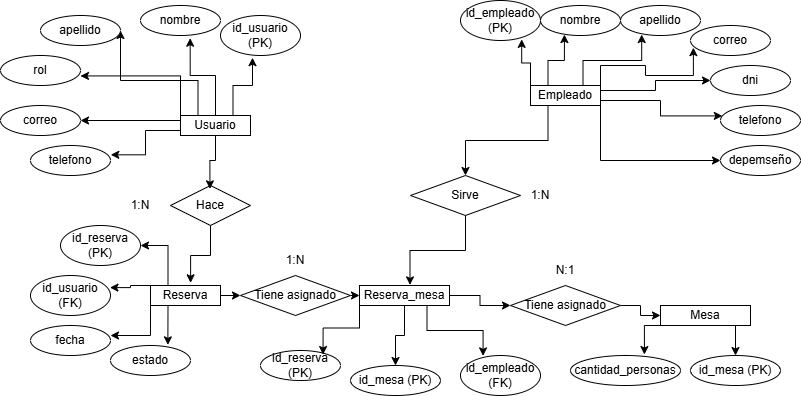

The diagram above was exported from draw.io. Its source (the exported page's mxGraphModel, read from the mxfile embedded in the PNG):
<mxGraphModel dx="944" dy="522" grid="1" gridSize="10" guides="1" tooltips="1" connect="1" arrows="1" fold="1" page="1" pageScale="1" pageWidth="827" pageHeight="1169" math="0" shadow="0">
  <root>
    <mxCell id="0" />
    <mxCell id="1" parent="0" />
    <mxCell id="bNlx89IqkCcG8i4lP8sZ-11" edge="1" parent="1" source="bNlx89IqkCcG8i4lP8sZ-1" style="edgeStyle=orthogonalEdgeStyle;rounded=0;orthogonalLoop=1;jettySize=auto;html=1;exitX=0.25;exitY=0;exitDx=0;exitDy=0;" target="bNlx89IqkCcG8i4lP8sZ-4">
      <mxGeometry relative="1" as="geometry">
        <Array as="points">
          <mxPoint x="207" y="175" />
          <mxPoint x="130" y="175" />
        </Array>
      </mxGeometry>
    </mxCell>
    <mxCell id="bNlx89IqkCcG8i4lP8sZ-13" edge="1" parent="1" source="bNlx89IqkCcG8i4lP8sZ-1" style="edgeStyle=orthogonalEdgeStyle;rounded=0;orthogonalLoop=1;jettySize=auto;html=1;exitX=0;exitY=0.25;exitDx=0;exitDy=0;entryX=1;entryY=0.5;entryDx=0;entryDy=0;" target="bNlx89IqkCcG8i4lP8sZ-6">
      <mxGeometry relative="1" as="geometry" />
    </mxCell>
    <mxCell id="bNlx89IqkCcG8i4lP8sZ-1" parent="1" style="rounded=0;whiteSpace=wrap;html=1;" value="Usuario" vertex="1">
      <mxGeometry height="20" width="70" x="190" y="210" as="geometry" />
    </mxCell>
    <mxCell id="bNlx89IqkCcG8i4lP8sZ-2" parent="1" style="ellipse;whiteSpace=wrap;html=1;" value="id_usuario (PK)" vertex="1">
      <mxGeometry height="40" width="80" x="230" y="110" as="geometry" />
    </mxCell>
    <mxCell id="bNlx89IqkCcG8i4lP8sZ-3" parent="1" style="ellipse;whiteSpace=wrap;html=1;" value="nombre" vertex="1">
      <mxGeometry height="30" width="80" x="150" y="100" as="geometry" />
    </mxCell>
    <mxCell id="bNlx89IqkCcG8i4lP8sZ-4" parent="1" style="ellipse;whiteSpace=wrap;html=1;" value="apellido" vertex="1">
      <mxGeometry height="30" width="80" x="50" y="110" as="geometry" />
    </mxCell>
    <mxCell id="bNlx89IqkCcG8i4lP8sZ-5" parent="1" style="ellipse;whiteSpace=wrap;html=1;" value="rol" vertex="1">
      <mxGeometry height="30" width="80" x="10" y="150" as="geometry" />
    </mxCell>
    <mxCell id="bNlx89IqkCcG8i4lP8sZ-6" parent="1" style="ellipse;whiteSpace=wrap;html=1;" value="correo" vertex="1">
      <mxGeometry height="30" width="80" x="10" y="200" as="geometry" />
    </mxCell>
    <mxCell id="bNlx89IqkCcG8i4lP8sZ-7" parent="1" style="ellipse;whiteSpace=wrap;html=1;" value="telefono" vertex="1">
      <mxGeometry height="30" width="80" x="40" y="240" as="geometry" />
    </mxCell>
    <mxCell id="bNlx89IqkCcG8i4lP8sZ-9" edge="1" parent="1" source="bNlx89IqkCcG8i4lP8sZ-1" style="edgeStyle=orthogonalEdgeStyle;rounded=0;orthogonalLoop=1;jettySize=auto;html=1;exitX=0.75;exitY=0;exitDx=0;exitDy=0;entryX=0.4;entryY=1.054;entryDx=0;entryDy=0;entryPerimeter=0;" target="bNlx89IqkCcG8i4lP8sZ-2">
      <mxGeometry relative="1" as="geometry" />
    </mxCell>
    <mxCell id="bNlx89IqkCcG8i4lP8sZ-10" edge="1" parent="1" source="bNlx89IqkCcG8i4lP8sZ-1" style="edgeStyle=orthogonalEdgeStyle;rounded=0;orthogonalLoop=1;jettySize=auto;html=1;exitX=0.5;exitY=0;exitDx=0;exitDy=0;entryX=0.621;entryY=1.09;entryDx=0;entryDy=0;entryPerimeter=0;" target="bNlx89IqkCcG8i4lP8sZ-3">
      <mxGeometry relative="1" as="geometry" />
    </mxCell>
    <mxCell id="bNlx89IqkCcG8i4lP8sZ-12" edge="1" parent="1" source="bNlx89IqkCcG8i4lP8sZ-1" style="edgeStyle=orthogonalEdgeStyle;rounded=0;orthogonalLoop=1;jettySize=auto;html=1;exitX=0;exitY=0;exitDx=0;exitDy=0;entryX=1;entryY=0.681;entryDx=0;entryDy=0;entryPerimeter=0;" target="bNlx89IqkCcG8i4lP8sZ-5">
      <mxGeometry relative="1" as="geometry" />
    </mxCell>
    <mxCell id="bNlx89IqkCcG8i4lP8sZ-14" edge="1" parent="1" source="bNlx89IqkCcG8i4lP8sZ-1" style="edgeStyle=orthogonalEdgeStyle;rounded=0;orthogonalLoop=1;jettySize=auto;html=1;exitX=0;exitY=0.75;exitDx=0;exitDy=0;entryX=1.004;entryY=0.31;entryDx=0;entryDy=0;entryPerimeter=0;" target="bNlx89IqkCcG8i4lP8sZ-7">
      <mxGeometry relative="1" as="geometry" />
    </mxCell>
    <mxCell id="bNlx89IqkCcG8i4lP8sZ-15" parent="1" style="rhombus;whiteSpace=wrap;html=1;" value="Hace" vertex="1">
      <mxGeometry height="40" width="80" x="180" y="280" as="geometry" />
    </mxCell>
    <mxCell id="bNlx89IqkCcG8i4lP8sZ-16" parent="1" style="text;html=1;whiteSpace=wrap;strokeColor=none;fillColor=none;align=center;verticalAlign=middle;rounded=0;" value="1:N" vertex="1">
      <mxGeometry height="30" width="60" x="120" y="285" as="geometry" />
    </mxCell>
    <mxCell id="bNlx89IqkCcG8i4lP8sZ-17" edge="1" parent="1" source="bNlx89IqkCcG8i4lP8sZ-1" style="edgeStyle=orthogonalEdgeStyle;rounded=0;orthogonalLoop=1;jettySize=auto;html=1;exitX=0.5;exitY=1;exitDx=0;exitDy=0;entryX=0.493;entryY=0.083;entryDx=0;entryDy=0;entryPerimeter=0;" target="bNlx89IqkCcG8i4lP8sZ-15">
      <mxGeometry relative="1" as="geometry" />
    </mxCell>
    <mxCell id="bNlx89IqkCcG8i4lP8sZ-24" edge="1" parent="1" source="bNlx89IqkCcG8i4lP8sZ-18" style="edgeStyle=orthogonalEdgeStyle;rounded=0;orthogonalLoop=1;jettySize=auto;html=1;exitX=0.25;exitY=0;exitDx=0;exitDy=0;entryX=1;entryY=0.5;entryDx=0;entryDy=0;" target="bNlx89IqkCcG8i4lP8sZ-19">
      <mxGeometry relative="1" as="geometry" />
    </mxCell>
    <mxCell id="bNlx89IqkCcG8i4lP8sZ-58" edge="1" parent="1" source="bNlx89IqkCcG8i4lP8sZ-18" style="edgeStyle=orthogonalEdgeStyle;rounded=0;orthogonalLoop=1;jettySize=auto;html=1;exitX=1;exitY=0.5;exitDx=0;exitDy=0;entryX=0;entryY=0.5;entryDx=0;entryDy=0;" target="bNlx89IqkCcG8i4lP8sZ-57">
      <mxGeometry relative="1" as="geometry" />
    </mxCell>
    <mxCell id="bNlx89IqkCcG8i4lP8sZ-18" parent="1" style="rounded=0;whiteSpace=wrap;html=1;" value="Reserva" vertex="1">
      <mxGeometry height="20" width="70" x="160" y="380" as="geometry" />
    </mxCell>
    <mxCell id="bNlx89IqkCcG8i4lP8sZ-19" parent="1" style="ellipse;whiteSpace=wrap;html=1;" value="id_reserva (PK)" vertex="1">
      <mxGeometry height="40" width="80" x="70" y="320" as="geometry" />
    </mxCell>
    <mxCell id="bNlx89IqkCcG8i4lP8sZ-21" parent="1" style="ellipse;whiteSpace=wrap;html=1;" value="id_usuario (FK)" vertex="1">
      <mxGeometry height="40" width="80" x="40" y="370" as="geometry" />
    </mxCell>
    <mxCell id="bNlx89IqkCcG8i4lP8sZ-22" parent="1" style="ellipse;whiteSpace=wrap;html=1;" value="fecha" vertex="1">
      <mxGeometry height="30" width="80" x="40" y="420" as="geometry" />
    </mxCell>
    <mxCell id="bNlx89IqkCcG8i4lP8sZ-23" parent="1" style="ellipse;whiteSpace=wrap;html=1;" value="estado" vertex="1">
      <mxGeometry height="30" width="80" x="120" y="440" as="geometry" />
    </mxCell>
    <mxCell id="bNlx89IqkCcG8i4lP8sZ-25" edge="1" parent="1" source="bNlx89IqkCcG8i4lP8sZ-18" style="edgeStyle=orthogonalEdgeStyle;rounded=0;orthogonalLoop=1;jettySize=auto;html=1;exitX=0;exitY=0;exitDx=0;exitDy=0;entryX=0.993;entryY=0.303;entryDx=0;entryDy=0;entryPerimeter=0;" target="bNlx89IqkCcG8i4lP8sZ-21">
      <mxGeometry relative="1" as="geometry">
        <Array as="points">
          <mxPoint x="140" y="380" />
          <mxPoint x="140" y="382" />
        </Array>
      </mxGeometry>
    </mxCell>
    <mxCell id="bNlx89IqkCcG8i4lP8sZ-26" edge="1" parent="1" source="bNlx89IqkCcG8i4lP8sZ-18" style="edgeStyle=orthogonalEdgeStyle;rounded=0;orthogonalLoop=1;jettySize=auto;html=1;exitX=0;exitY=1;exitDx=0;exitDy=0;entryX=1;entryY=0.333;entryDx=0;entryDy=0;entryPerimeter=0;" target="bNlx89IqkCcG8i4lP8sZ-22">
      <mxGeometry relative="1" as="geometry" />
    </mxCell>
    <mxCell id="bNlx89IqkCcG8i4lP8sZ-27" edge="1" parent="1" source="bNlx89IqkCcG8i4lP8sZ-18" style="edgeStyle=orthogonalEdgeStyle;rounded=0;orthogonalLoop=1;jettySize=auto;html=1;exitX=0.25;exitY=1;exitDx=0;exitDy=0;entryX=0.717;entryY=-0.021;entryDx=0;entryDy=0;entryPerimeter=0;" target="bNlx89IqkCcG8i4lP8sZ-23">
      <mxGeometry relative="1" as="geometry" />
    </mxCell>
    <mxCell id="bNlx89IqkCcG8i4lP8sZ-28" edge="1" parent="1" source="bNlx89IqkCcG8i4lP8sZ-15" style="edgeStyle=orthogonalEdgeStyle;rounded=0;orthogonalLoop=1;jettySize=auto;html=1;entryX=0.573;entryY=-0.134;entryDx=0;entryDy=0;entryPerimeter=0;" target="bNlx89IqkCcG8i4lP8sZ-18">
      <mxGeometry relative="1" as="geometry" />
    </mxCell>
    <mxCell id="bNlx89IqkCcG8i4lP8sZ-41" edge="1" parent="1" source="bNlx89IqkCcG8i4lP8sZ-29" style="edgeStyle=orthogonalEdgeStyle;rounded=0;orthogonalLoop=1;jettySize=auto;html=1;exitX=1;exitY=0.25;exitDx=0;exitDy=0;" target="bNlx89IqkCcG8i4lP8sZ-35">
      <mxGeometry relative="1" as="geometry" />
    </mxCell>
    <mxCell id="bNlx89IqkCcG8i4lP8sZ-43" edge="1" parent="1" source="bNlx89IqkCcG8i4lP8sZ-29" style="edgeStyle=orthogonalEdgeStyle;rounded=0;orthogonalLoop=1;jettySize=auto;html=1;exitX=1;exitY=1;exitDx=0;exitDy=0;entryX=0;entryY=0.5;entryDx=0;entryDy=0;" target="bNlx89IqkCcG8i4lP8sZ-34">
      <mxGeometry relative="1" as="geometry" />
    </mxCell>
    <mxCell id="bNlx89IqkCcG8i4lP8sZ-68" edge="1" parent="1" source="bNlx89IqkCcG8i4lP8sZ-29" style="edgeStyle=orthogonalEdgeStyle;rounded=0;orthogonalLoop=1;jettySize=auto;html=1;exitX=0.25;exitY=1;exitDx=0;exitDy=0;entryX=0.5;entryY=0;entryDx=0;entryDy=0;" target="bNlx89IqkCcG8i4lP8sZ-67">
      <mxGeometry relative="1" as="geometry" />
    </mxCell>
    <mxCell id="bNlx89IqkCcG8i4lP8sZ-29" parent="1" style="rounded=0;whiteSpace=wrap;html=1;" value="Empleado" vertex="1">
      <mxGeometry height="20" width="70" x="540" y="180" as="geometry" />
    </mxCell>
    <mxCell id="bNlx89IqkCcG8i4lP8sZ-30" parent="1" style="ellipse;whiteSpace=wrap;html=1;" value="id_empleado (PK)" vertex="1">
      <mxGeometry height="40" width="80" x="470" y="95" as="geometry" />
    </mxCell>
    <mxCell id="bNlx89IqkCcG8i4lP8sZ-31" parent="1" style="ellipse;whiteSpace=wrap;html=1;" value="nombre" vertex="1">
      <mxGeometry height="30" width="80" x="550" y="100" as="geometry" />
    </mxCell>
    <mxCell id="bNlx89IqkCcG8i4lP8sZ-32" parent="1" style="ellipse;whiteSpace=wrap;html=1;" value="apellido" vertex="1">
      <mxGeometry height="30" width="80" x="630" y="100" as="geometry" />
    </mxCell>
    <mxCell id="bNlx89IqkCcG8i4lP8sZ-33" parent="1" style="ellipse;whiteSpace=wrap;html=1;" value="correo" vertex="1">
      <mxGeometry height="30" width="80" x="700" y="120" as="geometry" />
    </mxCell>
    <mxCell id="bNlx89IqkCcG8i4lP8sZ-34" parent="1" style="ellipse;whiteSpace=wrap;html=1;" value="depemseño" vertex="1">
      <mxGeometry height="30" width="80" x="730" y="240" as="geometry" />
    </mxCell>
    <mxCell id="bNlx89IqkCcG8i4lP8sZ-35" parent="1" style="ellipse;whiteSpace=wrap;html=1;" value="dni" vertex="1">
      <mxGeometry height="30" width="80" x="720" y="160" as="geometry" />
    </mxCell>
    <mxCell id="bNlx89IqkCcG8i4lP8sZ-36" parent="1" style="ellipse;whiteSpace=wrap;html=1;" value="telefono" vertex="1">
      <mxGeometry height="30" width="80" x="730" y="200" as="geometry" />
    </mxCell>
    <mxCell id="bNlx89IqkCcG8i4lP8sZ-37" edge="1" parent="1" source="bNlx89IqkCcG8i4lP8sZ-29" style="edgeStyle=orthogonalEdgeStyle;rounded=0;orthogonalLoop=1;jettySize=auto;html=1;exitX=0;exitY=0;exitDx=0;exitDy=0;entryX=0.765;entryY=0.972;entryDx=0;entryDy=0;entryPerimeter=0;" target="bNlx89IqkCcG8i4lP8sZ-30">
      <mxGeometry relative="1" as="geometry" />
    </mxCell>
    <mxCell id="bNlx89IqkCcG8i4lP8sZ-38" edge="1" parent="1" source="bNlx89IqkCcG8i4lP8sZ-29" style="edgeStyle=orthogonalEdgeStyle;rounded=0;orthogonalLoop=1;jettySize=auto;html=1;exitX=0.25;exitY=0;exitDx=0;exitDy=0;entryX=0.299;entryY=0.968;entryDx=0;entryDy=0;entryPerimeter=0;" target="bNlx89IqkCcG8i4lP8sZ-31">
      <mxGeometry relative="1" as="geometry" />
    </mxCell>
    <mxCell id="bNlx89IqkCcG8i4lP8sZ-39" edge="1" parent="1" source="bNlx89IqkCcG8i4lP8sZ-29" style="edgeStyle=orthogonalEdgeStyle;rounded=0;orthogonalLoop=1;jettySize=auto;html=1;exitX=0.75;exitY=0;exitDx=0;exitDy=0;entryX=0.265;entryY=0.968;entryDx=0;entryDy=0;entryPerimeter=0;" target="bNlx89IqkCcG8i4lP8sZ-32">
      <mxGeometry relative="1" as="geometry" />
    </mxCell>
    <mxCell id="bNlx89IqkCcG8i4lP8sZ-40" edge="1" parent="1" source="bNlx89IqkCcG8i4lP8sZ-29" style="edgeStyle=orthogonalEdgeStyle;rounded=0;orthogonalLoop=1;jettySize=auto;html=1;exitX=1;exitY=0;exitDx=0;exitDy=0;entryX=0.036;entryY=0.738;entryDx=0;entryDy=0;entryPerimeter=0;" target="bNlx89IqkCcG8i4lP8sZ-33">
      <mxGeometry relative="1" as="geometry" />
    </mxCell>
    <mxCell id="bNlx89IqkCcG8i4lP8sZ-42" edge="1" parent="1" source="bNlx89IqkCcG8i4lP8sZ-29" style="edgeStyle=orthogonalEdgeStyle;rounded=0;orthogonalLoop=1;jettySize=auto;html=1;exitX=1;exitY=0.75;exitDx=0;exitDy=0;entryX=0.023;entryY=0.347;entryDx=0;entryDy=0;entryPerimeter=0;" target="bNlx89IqkCcG8i4lP8sZ-36">
      <mxGeometry relative="1" as="geometry" />
    </mxCell>
    <mxCell id="bNlx89IqkCcG8i4lP8sZ-53" edge="1" parent="1" source="bNlx89IqkCcG8i4lP8sZ-44" style="edgeStyle=orthogonalEdgeStyle;rounded=0;orthogonalLoop=1;jettySize=auto;html=1;exitX=0.5;exitY=1;exitDx=0;exitDy=0;entryX=0.5;entryY=0;entryDx=0;entryDy=0;" target="bNlx89IqkCcG8i4lP8sZ-50">
      <mxGeometry relative="1" as="geometry" />
    </mxCell>
    <mxCell id="bNlx89IqkCcG8i4lP8sZ-64" edge="1" parent="1" source="bNlx89IqkCcG8i4lP8sZ-44" style="edgeStyle=orthogonalEdgeStyle;rounded=0;orthogonalLoop=1;jettySize=auto;html=1;exitX=1;exitY=0.5;exitDx=0;exitDy=0;entryX=0;entryY=0.5;entryDx=0;entryDy=0;" target="bNlx89IqkCcG8i4lP8sZ-61">
      <mxGeometry relative="1" as="geometry" />
    </mxCell>
    <mxCell id="bNlx89IqkCcG8i4lP8sZ-44" parent="1" style="rounded=0;whiteSpace=wrap;html=1;" value="Reserva_mesa" vertex="1">
      <mxGeometry height="20" width="90" x="369" y="380" as="geometry" />
    </mxCell>
    <mxCell id="bNlx89IqkCcG8i4lP8sZ-55" edge="1" parent="1" source="bNlx89IqkCcG8i4lP8sZ-45" style="edgeStyle=orthogonalEdgeStyle;rounded=0;orthogonalLoop=1;jettySize=auto;html=1;exitX=0.75;exitY=1;exitDx=0;exitDy=0;entryX=0.5;entryY=0;entryDx=0;entryDy=0;" target="bNlx89IqkCcG8i4lP8sZ-46">
      <mxGeometry relative="1" as="geometry" />
    </mxCell>
    <mxCell id="bNlx89IqkCcG8i4lP8sZ-45" parent="1" style="rounded=0;whiteSpace=wrap;html=1;" value="Mesa" vertex="1">
      <mxGeometry height="20" width="90" x="670" y="400" as="geometry" />
    </mxCell>
    <mxCell id="bNlx89IqkCcG8i4lP8sZ-46" parent="1" style="ellipse;whiteSpace=wrap;html=1;" value="id_mesa (PK)" vertex="1">
      <mxGeometry height="30" width="90" x="700" y="450" as="geometry" />
    </mxCell>
    <mxCell id="bNlx89IqkCcG8i4lP8sZ-47" parent="1" style="ellipse;whiteSpace=wrap;html=1;" value="cantidad_personas" vertex="1">
      <mxGeometry height="30" width="110" x="580" y="450" as="geometry" />
    </mxCell>
    <mxCell id="bNlx89IqkCcG8i4lP8sZ-48" parent="1" style="ellipse;whiteSpace=wrap;html=1;" value="id_reserva (PK)" vertex="1">
      <mxGeometry height="30" width="80" x="270" y="445" as="geometry" />
    </mxCell>
    <mxCell id="bNlx89IqkCcG8i4lP8sZ-50" parent="1" style="ellipse;whiteSpace=wrap;html=1;" value="id_mesa (PK)" vertex="1">
      <mxGeometry height="30" width="90" x="360" y="460" as="geometry" />
    </mxCell>
    <mxCell id="bNlx89IqkCcG8i4lP8sZ-51" parent="1" style="ellipse;whiteSpace=wrap;html=1;" value="id_empleado (FK)" vertex="1">
      <mxGeometry height="40" width="80" x="470" y="450" as="geometry" />
    </mxCell>
    <mxCell id="bNlx89IqkCcG8i4lP8sZ-52" edge="1" parent="1" source="bNlx89IqkCcG8i4lP8sZ-44" style="edgeStyle=orthogonalEdgeStyle;rounded=0;orthogonalLoop=1;jettySize=auto;html=1;exitX=0;exitY=1;exitDx=0;exitDy=0;entryX=0.782;entryY=0.134;entryDx=0;entryDy=0;entryPerimeter=0;" target="bNlx89IqkCcG8i4lP8sZ-48">
      <mxGeometry relative="1" as="geometry" />
    </mxCell>
    <mxCell id="bNlx89IqkCcG8i4lP8sZ-54" edge="1" parent="1" source="bNlx89IqkCcG8i4lP8sZ-44" style="edgeStyle=orthogonalEdgeStyle;rounded=0;orthogonalLoop=1;jettySize=auto;html=1;exitX=0.75;exitY=1;exitDx=0;exitDy=0;entryX=0.282;entryY=0.01;entryDx=0;entryDy=0;entryPerimeter=0;" target="bNlx89IqkCcG8i4lP8sZ-51">
      <mxGeometry relative="1" as="geometry" />
    </mxCell>
    <mxCell id="bNlx89IqkCcG8i4lP8sZ-56" edge="1" parent="1" source="bNlx89IqkCcG8i4lP8sZ-45" style="edgeStyle=orthogonalEdgeStyle;rounded=0;orthogonalLoop=1;jettySize=auto;html=1;exitX=0;exitY=1;exitDx=0;exitDy=0;entryX=0.672;entryY=-0.032;entryDx=0;entryDy=0;entryPerimeter=0;" target="bNlx89IqkCcG8i4lP8sZ-47">
      <mxGeometry relative="1" as="geometry" />
    </mxCell>
    <mxCell id="bNlx89IqkCcG8i4lP8sZ-59" edge="1" parent="1" source="bNlx89IqkCcG8i4lP8sZ-57" style="edgeStyle=orthogonalEdgeStyle;rounded=0;orthogonalLoop=1;jettySize=auto;html=1;exitX=1;exitY=0.5;exitDx=0;exitDy=0;entryX=0;entryY=0.5;entryDx=0;entryDy=0;" target="bNlx89IqkCcG8i4lP8sZ-44">
      <mxGeometry relative="1" as="geometry" />
    </mxCell>
    <mxCell id="bNlx89IqkCcG8i4lP8sZ-57" parent="1" style="rhombus;whiteSpace=wrap;html=1;" value="Tiene asignado" vertex="1">
      <mxGeometry height="40" width="110" x="250" y="370" as="geometry" />
    </mxCell>
    <mxCell id="bNlx89IqkCcG8i4lP8sZ-60" parent="1" style="text;html=1;whiteSpace=wrap;strokeColor=none;fillColor=none;align=center;verticalAlign=middle;rounded=0;" value="1:N" vertex="1">
      <mxGeometry height="30" width="60" x="275" y="340" as="geometry" />
    </mxCell>
    <mxCell id="bNlx89IqkCcG8i4lP8sZ-65" edge="1" parent="1" source="bNlx89IqkCcG8i4lP8sZ-61" style="edgeStyle=orthogonalEdgeStyle;rounded=0;orthogonalLoop=1;jettySize=auto;html=1;exitX=1;exitY=0.5;exitDx=0;exitDy=0;entryX=0;entryY=0.5;entryDx=0;entryDy=0;" target="bNlx89IqkCcG8i4lP8sZ-45">
      <mxGeometry relative="1" as="geometry" />
    </mxCell>
    <mxCell id="bNlx89IqkCcG8i4lP8sZ-61" parent="1" style="rhombus;whiteSpace=wrap;html=1;" value="Tiene asignado" vertex="1">
      <mxGeometry height="40" width="110" x="520" y="380" as="geometry" />
    </mxCell>
    <mxCell id="bNlx89IqkCcG8i4lP8sZ-66" parent="1" style="text;html=1;whiteSpace=wrap;strokeColor=none;fillColor=none;align=center;verticalAlign=middle;rounded=0;" value="N:1" vertex="1">
      <mxGeometry height="30" width="60" x="545" y="350" as="geometry" />
    </mxCell>
    <mxCell id="bNlx89IqkCcG8i4lP8sZ-67" parent="1" style="rhombus;whiteSpace=wrap;html=1;" value="Sirve" vertex="1">
      <mxGeometry height="40" width="110" x="420" y="270" as="geometry" />
    </mxCell>
    <mxCell id="bNlx89IqkCcG8i4lP8sZ-69" edge="1" parent="1" source="bNlx89IqkCcG8i4lP8sZ-67" style="edgeStyle=orthogonalEdgeStyle;rounded=0;orthogonalLoop=1;jettySize=auto;html=1;exitX=0.5;exitY=1;exitDx=0;exitDy=0;entryX=0.561;entryY=-0.031;entryDx=0;entryDy=0;entryPerimeter=0;" target="bNlx89IqkCcG8i4lP8sZ-44">
      <mxGeometry relative="1" as="geometry" />
    </mxCell>
    <mxCell id="bNlx89IqkCcG8i4lP8sZ-70" parent="1" style="text;html=1;whiteSpace=wrap;strokeColor=none;fillColor=none;align=center;verticalAlign=middle;rounded=0;" value="1:N" vertex="1">
      <mxGeometry height="30" width="60" x="520" y="275" as="geometry" />
    </mxCell>
  </root>
</mxGraphModel>